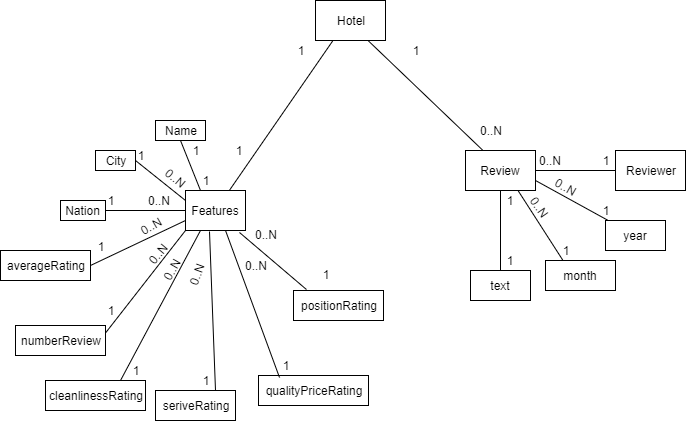

The diagram above was exported from draw.io. Its source (the exported page's mxGraphModel, read from the mxfile embedded in the PNG):
<mxGraphModel dx="1408" dy="731" grid="1" gridSize="10" guides="1" tooltips="1" connect="1" arrows="1" fold="1" page="1" pageScale="1" pageWidth="827" pageHeight="1169" math="0" shadow="0">
  <root>
    <mxCell id="0" />
    <mxCell id="1" parent="0" />
    <mxCell id="2" value="Reviewer" style="rounded=0;whiteSpace=wrap;html=1;" vertex="1" parent="1">
      <mxGeometry x="690" y="290" width="70" height="40" as="geometry" />
    </mxCell>
    <mxCell id="3" value="Review" style="rounded=0;whiteSpace=wrap;html=1;" vertex="1" parent="1">
      <mxGeometry x="540" y="290" width="70" height="40" as="geometry" />
    </mxCell>
    <mxCell id="4" value="" style="endArrow=none;html=1;entryX=1;entryY=0.5;entryDx=0;entryDy=0;exitX=0;exitY=0.5;exitDx=0;exitDy=0;" edge="1" source="2" target="3" parent="1">
      <mxGeometry width="50" height="50" relative="1" as="geometry">
        <mxPoint x="540" y="400" as="sourcePoint" />
        <mxPoint x="590" y="350" as="targetPoint" />
      </mxGeometry>
    </mxCell>
    <mxCell id="5" value="1" style="text;html=1;strokeColor=none;fillColor=none;align=center;verticalAlign=middle;whiteSpace=wrap;rounded=0;" vertex="1" parent="1">
      <mxGeometry x="660" y="290" width="40" height="20" as="geometry" />
    </mxCell>
    <mxCell id="6" value="0..N" style="text;html=1;strokeColor=none;fillColor=none;align=center;verticalAlign=middle;whiteSpace=wrap;rounded=0;" vertex="1" parent="1">
      <mxGeometry x="213" y="330" width="40" height="20" as="geometry" />
    </mxCell>
    <mxCell id="7" value="Hotel" style="rounded=0;whiteSpace=wrap;html=1;" vertex="1" parent="1">
      <mxGeometry x="390" y="140" width="70" height="40" as="geometry" />
    </mxCell>
    <mxCell id="8" value="Features" style="rounded=0;whiteSpace=wrap;html=1;" vertex="1" parent="1">
      <mxGeometry x="260" y="330" width="60" height="40" as="geometry" />
    </mxCell>
    <mxCell id="9" value="" style="endArrow=none;html=1;entryX=0.25;entryY=1;entryDx=0;entryDy=0;" edge="1" source="8" target="7" parent="1">
      <mxGeometry width="50" height="50" relative="1" as="geometry">
        <mxPoint x="260" y="440" as="sourcePoint" />
        <mxPoint x="310" y="390" as="targetPoint" />
      </mxGeometry>
    </mxCell>
    <mxCell id="10" value="" style="endArrow=none;html=1;entryX=0.75;entryY=1;entryDx=0;entryDy=0;exitX=0.25;exitY=0;exitDx=0;exitDy=0;" edge="1" source="3" target="7" parent="1">
      <mxGeometry width="50" height="50" relative="1" as="geometry">
        <mxPoint x="260" y="440" as="sourcePoint" />
        <mxPoint x="310" y="390" as="targetPoint" />
      </mxGeometry>
    </mxCell>
    <mxCell id="11" value="Name" style="rounded=0;whiteSpace=wrap;html=1;" vertex="1" parent="1">
      <mxGeometry x="230" y="260" width="50" height="20" as="geometry" />
    </mxCell>
    <mxCell id="12" value="City" style="rounded=0;whiteSpace=wrap;html=1;" vertex="1" parent="1">
      <mxGeometry x="170" y="290" width="40" height="20" as="geometry" />
    </mxCell>
    <mxCell id="13" value="Nation" style="rounded=0;whiteSpace=wrap;html=1;" vertex="1" parent="1">
      <mxGeometry x="135" y="340" width="45" height="20" as="geometry" />
    </mxCell>
    <mxCell id="14" value="averageRating" style="rounded=0;whiteSpace=wrap;html=1;" vertex="1" parent="1">
      <mxGeometry x="75" y="390" width="90" height="30" as="geometry" />
    </mxCell>
    <mxCell id="15" value="numberReview" style="rounded=0;whiteSpace=wrap;html=1;" vertex="1" parent="1">
      <mxGeometry x="90" y="465" width="90" height="30" as="geometry" />
    </mxCell>
    <mxCell id="16" value="cleanlinessRating" style="rounded=0;whiteSpace=wrap;html=1;" vertex="1" parent="1">
      <mxGeometry x="120" y="520" width="100" height="30" as="geometry" />
    </mxCell>
    <mxCell id="17" value="seriveRating" style="rounded=0;whiteSpace=wrap;html=1;" vertex="1" parent="1">
      <mxGeometry x="230" y="530" width="80" height="30" as="geometry" />
    </mxCell>
    <mxCell id="18" value="qualityPriceRating" style="rounded=0;whiteSpace=wrap;html=1;" vertex="1" parent="1">
      <mxGeometry x="333" y="515" width="110" height="30" as="geometry" />
    </mxCell>
    <mxCell id="19" value="positionRating" style="rounded=0;whiteSpace=wrap;html=1;" vertex="1" parent="1">
      <mxGeometry x="368" y="430" width="90" height="30" as="geometry" />
    </mxCell>
    <mxCell id="20" value="month" style="rounded=0;whiteSpace=wrap;html=1;" vertex="1" parent="1">
      <mxGeometry x="620" y="400" width="70" height="30" as="geometry" />
    </mxCell>
    <mxCell id="21" value="year" style="rounded=0;whiteSpace=wrap;html=1;" vertex="1" parent="1">
      <mxGeometry x="680" y="360" width="60" height="30" as="geometry" />
    </mxCell>
    <mxCell id="22" value="text" style="rounded=0;whiteSpace=wrap;html=1;" vertex="1" parent="1">
      <mxGeometry x="545" y="410" width="60" height="30" as="geometry" />
    </mxCell>
    <mxCell id="23" value="" style="endArrow=none;html=1;entryX=0.5;entryY=1;entryDx=0;entryDy=0;exitX=0.5;exitY=0;exitDx=0;exitDy=0;" edge="1" source="22" target="3" parent="1">
      <mxGeometry width="50" height="50" relative="1" as="geometry">
        <mxPoint x="290" y="760" as="sourcePoint" />
        <mxPoint x="340" y="710" as="targetPoint" />
      </mxGeometry>
    </mxCell>
    <mxCell id="24" value="" style="endArrow=none;html=1;entryX=0.75;entryY=1;entryDx=0;entryDy=0;exitX=0.25;exitY=0;exitDx=0;exitDy=0;" edge="1" source="20" target="3" parent="1">
      <mxGeometry width="50" height="50" relative="1" as="geometry">
        <mxPoint x="290" y="760" as="sourcePoint" />
        <mxPoint x="340" y="710" as="targetPoint" />
      </mxGeometry>
    </mxCell>
    <mxCell id="25" value="" style="endArrow=none;html=1;entryX=1;entryY=0.75;entryDx=0;entryDy=0;" edge="1" source="21" target="3" parent="1">
      <mxGeometry width="50" height="50" relative="1" as="geometry">
        <mxPoint x="290" y="760" as="sourcePoint" />
        <mxPoint x="340" y="710" as="targetPoint" />
      </mxGeometry>
    </mxCell>
    <mxCell id="26" value="" style="endArrow=none;html=1;entryX=0.5;entryY=1;entryDx=0;entryDy=0;exitX=0.25;exitY=0;exitDx=0;exitDy=0;" edge="1" source="8" target="11" parent="1">
      <mxGeometry width="50" height="50" relative="1" as="geometry">
        <mxPoint x="100" y="650" as="sourcePoint" />
        <mxPoint x="150" y="600" as="targetPoint" />
      </mxGeometry>
    </mxCell>
    <mxCell id="27" value="" style="endArrow=none;html=1;entryX=0;entryY=0.25;entryDx=0;entryDy=0;exitX=1;exitY=0.5;exitDx=0;exitDy=0;" edge="1" source="12" target="8" parent="1">
      <mxGeometry width="50" height="50" relative="1" as="geometry">
        <mxPoint x="100" y="650" as="sourcePoint" />
        <mxPoint x="150" y="600" as="targetPoint" />
      </mxGeometry>
    </mxCell>
    <mxCell id="28" value="" style="endArrow=none;html=1;entryX=0;entryY=0.5;entryDx=0;entryDy=0;exitX=1;exitY=0.5;exitDx=0;exitDy=0;" edge="1" source="13" target="8" parent="1">
      <mxGeometry width="50" height="50" relative="1" as="geometry">
        <mxPoint x="100" y="650" as="sourcePoint" />
        <mxPoint x="150" y="600" as="targetPoint" />
      </mxGeometry>
    </mxCell>
    <mxCell id="29" value="" style="endArrow=none;html=1;entryX=0;entryY=0.75;entryDx=0;entryDy=0;exitX=1;exitY=0.5;exitDx=0;exitDy=0;" edge="1" source="14" target="8" parent="1">
      <mxGeometry width="50" height="50" relative="1" as="geometry">
        <mxPoint x="100" y="650" as="sourcePoint" />
        <mxPoint x="150" y="600" as="targetPoint" />
      </mxGeometry>
    </mxCell>
    <mxCell id="30" value="" style="endArrow=none;html=1;entryX=0;entryY=1;entryDx=0;entryDy=0;exitX=1;exitY=0.25;exitDx=0;exitDy=0;" edge="1" source="15" target="8" parent="1">
      <mxGeometry width="50" height="50" relative="1" as="geometry">
        <mxPoint x="100" y="650" as="sourcePoint" />
        <mxPoint x="150" y="600" as="targetPoint" />
      </mxGeometry>
    </mxCell>
    <mxCell id="31" value="" style="endArrow=none;html=1;entryX=0.25;entryY=1;entryDx=0;entryDy=0;exitX=0.75;exitY=0;exitDx=0;exitDy=0;" edge="1" source="16" target="8" parent="1">
      <mxGeometry width="50" height="50" relative="1" as="geometry">
        <mxPoint x="100" y="650" as="sourcePoint" />
        <mxPoint x="150" y="600" as="targetPoint" />
      </mxGeometry>
    </mxCell>
    <mxCell id="32" value="" style="endArrow=none;html=1;entryX=0.4;entryY=1.025;entryDx=0;entryDy=0;entryPerimeter=0;exitX=0.75;exitY=0;exitDx=0;exitDy=0;" edge="1" source="17" target="8" parent="1">
      <mxGeometry width="50" height="50" relative="1" as="geometry">
        <mxPoint x="100" y="650" as="sourcePoint" />
        <mxPoint x="150" y="600" as="targetPoint" />
      </mxGeometry>
    </mxCell>
    <mxCell id="33" value="" style="endArrow=none;html=1;entryX=0.667;entryY=1;entryDx=0;entryDy=0;exitX=0.191;exitY=0.067;exitDx=0;exitDy=0;exitPerimeter=0;entryPerimeter=0;" edge="1" source="18" target="8" parent="1">
      <mxGeometry width="50" height="50" relative="1" as="geometry">
        <mxPoint x="100" y="650" as="sourcePoint" />
        <mxPoint x="150" y="600" as="targetPoint" />
      </mxGeometry>
    </mxCell>
    <mxCell id="34" value="" style="endArrow=none;html=1;entryX=0.9;entryY=1.05;entryDx=0;entryDy=0;entryPerimeter=0;exitX=0.144;exitY=-0.033;exitDx=0;exitDy=0;exitPerimeter=0;" edge="1" source="19" target="8" parent="1">
      <mxGeometry width="50" height="50" relative="1" as="geometry">
        <mxPoint x="100" y="650" as="sourcePoint" />
        <mxPoint x="150" y="600" as="targetPoint" />
      </mxGeometry>
    </mxCell>
    <mxCell id="35" value="1" style="text;html=1;strokeColor=none;fillColor=none;align=center;verticalAlign=middle;whiteSpace=wrap;rounded=0;" vertex="1" parent="1">
      <mxGeometry x="380" y="403.83" width="40" height="20" as="geometry" />
    </mxCell>
    <mxCell id="36" value="1" style="text;html=1;strokeColor=none;fillColor=none;align=center;verticalAlign=middle;whiteSpace=wrap;rounded=0;" vertex="1" parent="1">
      <mxGeometry x="340" y="495" width="40" height="20" as="geometry" />
    </mxCell>
    <mxCell id="37" value="1" style="text;html=1;strokeColor=none;fillColor=none;align=center;verticalAlign=middle;whiteSpace=wrap;rounded=0;" vertex="1" parent="1">
      <mxGeometry x="190" y="500" width="40" height="20" as="geometry" />
    </mxCell>
    <mxCell id="38" value="1" style="text;html=1;strokeColor=none;fillColor=none;align=center;verticalAlign=middle;whiteSpace=wrap;rounded=0;" vertex="1" parent="1">
      <mxGeometry x="165" y="440" width="40" height="20" as="geometry" />
    </mxCell>
    <mxCell id="39" value="1" style="text;html=1;strokeColor=none;fillColor=none;align=center;verticalAlign=middle;whiteSpace=wrap;rounded=0;" vertex="1" parent="1">
      <mxGeometry x="165" y="330" width="40" height="20" as="geometry" />
    </mxCell>
    <mxCell id="40" value="1" style="text;html=1;strokeColor=none;fillColor=none;align=center;verticalAlign=middle;whiteSpace=wrap;rounded=0;" vertex="1" parent="1">
      <mxGeometry x="195" y="285" width="40" height="20" as="geometry" />
    </mxCell>
    <mxCell id="41" value="1" style="text;html=1;strokeColor=none;fillColor=none;align=center;verticalAlign=middle;whiteSpace=wrap;rounded=0;" vertex="1" parent="1">
      <mxGeometry x="250" y="280" width="40" height="20" as="geometry" />
    </mxCell>
    <mxCell id="42" value="1" style="text;html=1;strokeColor=none;fillColor=none;align=center;verticalAlign=middle;whiteSpace=wrap;rounded=0;" vertex="1" parent="1">
      <mxGeometry x="260" y="310" width="40" height="20" as="geometry" />
    </mxCell>
    <mxCell id="43" value="1" style="text;html=1;strokeColor=none;fillColor=none;align=center;verticalAlign=middle;whiteSpace=wrap;rounded=0;" vertex="1" parent="1">
      <mxGeometry x="155" y="376" width="40" height="20" as="geometry" />
    </mxCell>
    <mxCell id="44" value="1" style="text;html=1;strokeColor=none;fillColor=none;align=center;verticalAlign=middle;whiteSpace=wrap;rounded=0;" vertex="1" parent="1">
      <mxGeometry x="564" y="330" width="40" height="20" as="geometry" />
    </mxCell>
    <mxCell id="45" value="1" style="text;html=1;strokeColor=none;fillColor=none;align=center;verticalAlign=middle;whiteSpace=wrap;rounded=0;" vertex="1" parent="1">
      <mxGeometry x="564" y="390" width="40" height="20" as="geometry" />
    </mxCell>
    <mxCell id="46" value="1" style="text;html=1;strokeColor=none;fillColor=none;align=center;verticalAlign=middle;whiteSpace=wrap;rounded=0;" vertex="1" parent="1">
      <mxGeometry x="260" y="510" width="40" height="20" as="geometry" />
    </mxCell>
    <mxCell id="47" value="0..N" style="text;html=1;strokeColor=none;fillColor=none;align=center;verticalAlign=middle;whiteSpace=wrap;rounded=0;rotation=30;" vertex="1" parent="1">
      <mxGeometry x="620" y="316" width="40" height="20" as="geometry" />
    </mxCell>
    <mxCell id="48" value="0..N" style="text;html=1;strokeColor=none;fillColor=none;align=center;verticalAlign=middle;whiteSpace=wrap;rounded=0;rotation=40;" vertex="1" parent="1">
      <mxGeometry x="230" y="307" width="40" height="20" as="geometry" />
    </mxCell>
    <mxCell id="49" value="0..N" style="text;html=1;strokeColor=none;fillColor=none;align=center;verticalAlign=middle;whiteSpace=wrap;rounded=0;rotation=-30;" vertex="1" parent="1">
      <mxGeometry x="205" y="356" width="40" height="20" as="geometry" />
    </mxCell>
    <mxCell id="50" value="0..N" style="text;html=1;strokeColor=none;fillColor=none;align=center;verticalAlign=middle;whiteSpace=wrap;rounded=0;rotation=-50;" vertex="1" parent="1">
      <mxGeometry x="216.79" y="383.83" width="30" height="20" as="geometry" />
    </mxCell>
    <mxCell id="51" value="0..N" style="text;html=1;strokeColor=none;fillColor=none;align=center;verticalAlign=middle;whiteSpace=wrap;rounded=0;" vertex="1" parent="1">
      <mxGeometry x="310" y="395" width="40" height="20" as="geometry" />
    </mxCell>
    <mxCell id="52" value="0..N" style="text;html=1;strokeColor=none;fillColor=none;align=center;verticalAlign=middle;whiteSpace=wrap;rounded=0;rotation=-60;" vertex="1" parent="1">
      <mxGeometry x="226" y="400" width="40" height="20" as="geometry" />
    </mxCell>
    <mxCell id="53" value="0..N" style="text;html=1;strokeColor=none;fillColor=none;align=center;verticalAlign=middle;whiteSpace=wrap;rounded=0;rotation=0;" vertex="1" parent="1">
      <mxGeometry x="320" y="363.83" width="40" height="20" as="geometry" />
    </mxCell>
    <mxCell id="54" value="0..N" style="text;html=1;strokeColor=none;fillColor=none;align=center;verticalAlign=middle;whiteSpace=wrap;rounded=0;rotation=55;" vertex="1" parent="1">
      <mxGeometry x="594" y="336" width="40" height="20" as="geometry" />
    </mxCell>
    <mxCell id="55" value="0..N" style="text;html=1;strokeColor=none;fillColor=none;align=center;verticalAlign=middle;whiteSpace=wrap;rounded=0;rotation=-70;" vertex="1" parent="1">
      <mxGeometry x="253" y="405" width="36" height="20" as="geometry" />
    </mxCell>
    <mxCell id="56" value="1" style="text;html=1;strokeColor=none;fillColor=none;align=center;verticalAlign=middle;whiteSpace=wrap;rounded=0;" vertex="1" parent="1">
      <mxGeometry x="660" y="340" width="40" height="20" as="geometry" />
    </mxCell>
    <mxCell id="57" value="1" style="text;html=1;strokeColor=none;fillColor=none;align=center;verticalAlign=middle;whiteSpace=wrap;rounded=0;" vertex="1" parent="1">
      <mxGeometry x="620" y="380" width="40" height="20" as="geometry" />
    </mxCell>
    <mxCell id="58" value="1" style="text;html=1;strokeColor=none;fillColor=none;align=center;verticalAlign=middle;whiteSpace=wrap;rounded=0;" vertex="1" parent="1">
      <mxGeometry x="293" y="280" width="40" height="20" as="geometry" />
    </mxCell>
    <mxCell id="59" value="1" style="text;html=1;strokeColor=none;fillColor=none;align=center;verticalAlign=middle;whiteSpace=wrap;rounded=0;" vertex="1" parent="1">
      <mxGeometry x="355" y="180" width="40" height="20" as="geometry" />
    </mxCell>
    <mxCell id="60" value="1" style="text;html=1;strokeColor=none;fillColor=none;align=center;verticalAlign=middle;whiteSpace=wrap;rounded=0;" vertex="1" parent="1">
      <mxGeometry x="470" y="180" width="40" height="20" as="geometry" />
    </mxCell>
    <mxCell id="61" value="0..N" style="text;html=1;strokeColor=none;fillColor=none;align=center;verticalAlign=middle;whiteSpace=wrap;rounded=0;" vertex="1" parent="1">
      <mxGeometry x="545" y="260" width="40" height="20" as="geometry" />
    </mxCell>
    <mxCell id="62" value="0..N" style="text;html=1;strokeColor=none;fillColor=none;align=center;verticalAlign=middle;whiteSpace=wrap;rounded=0;" vertex="1" parent="1">
      <mxGeometry x="604" y="290" width="40" height="20" as="geometry" />
    </mxCell>
  </root>
</mxGraphModel>